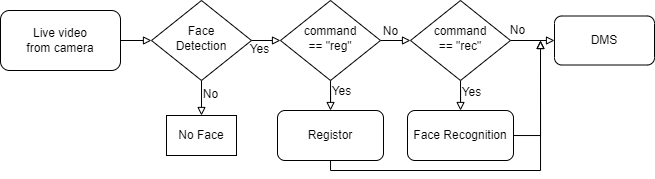

The diagram above was exported from draw.io. Its source (the exported page's mxGraphModel, read from the mxfile embedded in the PNG):
<mxGraphModel dx="981" dy="526" grid="1" gridSize="10" guides="1" tooltips="1" connect="1" arrows="1" fold="1" page="1" pageScale="1" pageWidth="827" pageHeight="1169" math="0" shadow="0">
  <root>
    <mxCell id="0" />
    <mxCell id="1" parent="0" />
    <mxCell id="uzC_Tw98z6l794Wt9ep--23" value="" style="edgeStyle=orthogonalEdgeStyle;rounded=0;orthogonalLoop=1;jettySize=auto;html=1;fontSize=10;endArrow=block;endFill=0;" parent="1" source="kue6S6bUI7mg3tRcj04D-1" target="YJevvNE33IYg8S1mF3YE-1" edge="1">
      <mxGeometry relative="1" as="geometry" />
    </mxCell>
    <mxCell id="kue6S6bUI7mg3tRcj04D-1" value="Live video &lt;br&gt;from camera" style="rounded=1;whiteSpace=wrap;html=1;fontSize=10;" parent="1" vertex="1">
      <mxGeometry x="70" y="270" width="120" height="60" as="geometry" />
    </mxCell>
    <mxCell id="uzC_Tw98z6l794Wt9ep--24" value="" style="edgeStyle=orthogonalEdgeStyle;rounded=0;orthogonalLoop=1;jettySize=auto;html=1;fontSize=10;endArrow=block;endFill=0;" parent="1" source="YJevvNE33IYg8S1mF3YE-1" target="uzC_Tw98z6l794Wt9ep--3" edge="1">
      <mxGeometry relative="1" as="geometry" />
    </mxCell>
    <mxCell id="uzC_Tw98z6l794Wt9ep--41" value="Yes" style="edgeLabel;html=1;align=center;verticalAlign=middle;resizable=0;points=[];fontSize=10;" parent="uzC_Tw98z6l794Wt9ep--24" vertex="1" connectable="0">
      <mxGeometry x="0.7908" y="-2" relative="1" as="geometry">
        <mxPoint x="-16" y="7" as="offset" />
      </mxGeometry>
    </mxCell>
    <mxCell id="uzC_Tw98z6l794Wt9ep--40" value="" style="edgeStyle=orthogonalEdgeStyle;rounded=0;orthogonalLoop=1;jettySize=auto;html=1;fontSize=10;endArrow=block;endFill=0;" parent="1" source="YJevvNE33IYg8S1mF3YE-1" target="uzC_Tw98z6l794Wt9ep--34" edge="1">
      <mxGeometry relative="1" as="geometry" />
    </mxCell>
    <mxCell id="uzC_Tw98z6l794Wt9ep--42" value="No" style="edgeLabel;html=1;align=center;verticalAlign=middle;resizable=0;points=[];fontSize=10;" parent="uzC_Tw98z6l794Wt9ep--40" vertex="1" connectable="0">
      <mxGeometry x="0.7926" y="-1" relative="1" as="geometry">
        <mxPoint x="10" y="-16" as="offset" />
      </mxGeometry>
    </mxCell>
    <mxCell id="YJevvNE33IYg8S1mF3YE-1" value="Face&lt;br&gt;Detection" style="rhombus;whiteSpace=wrap;html=1;shadow=0;fontFamily=Helvetica;fontSize=12;align=center;strokeWidth=1;spacing=6;spacingTop=-4;" parent="1" vertex="1">
      <mxGeometry x="221" y="260" width="100" height="80" as="geometry" />
    </mxCell>
    <mxCell id="uzC_Tw98z6l794Wt9ep--25" value="" style="edgeStyle=orthogonalEdgeStyle;rounded=0;orthogonalLoop=1;jettySize=auto;html=1;fontSize=10;endArrow=block;endFill=0;" parent="1" source="uzC_Tw98z6l794Wt9ep--3" target="uzC_Tw98z6l794Wt9ep--4" edge="1">
      <mxGeometry relative="1" as="geometry" />
    </mxCell>
    <mxCell id="uzC_Tw98z6l794Wt9ep--43" value="No" style="edgeLabel;html=1;align=center;verticalAlign=middle;resizable=0;points=[];fontSize=10;" parent="uzC_Tw98z6l794Wt9ep--25" vertex="1" connectable="0">
      <mxGeometry x="0.768" y="-3" relative="1" as="geometry">
        <mxPoint x="-14" y="-12" as="offset" />
      </mxGeometry>
    </mxCell>
    <mxCell id="uzC_Tw98z6l794Wt9ep--29" value="" style="edgeStyle=orthogonalEdgeStyle;rounded=0;orthogonalLoop=1;jettySize=auto;html=1;fontSize=10;endArrow=block;endFill=0;" parent="1" source="uzC_Tw98z6l794Wt9ep--3" target="uzC_Tw98z6l794Wt9ep--14" edge="1">
      <mxGeometry relative="1" as="geometry" />
    </mxCell>
    <mxCell id="uzC_Tw98z6l794Wt9ep--38" value="Yes" style="edgeLabel;html=1;align=center;verticalAlign=middle;resizable=0;points=[];fontSize=10;" parent="uzC_Tw98z6l794Wt9ep--29" vertex="1" connectable="0">
      <mxGeometry x="0.8311" y="1" relative="1" as="geometry">
        <mxPoint x="10" y="-15" as="offset" />
      </mxGeometry>
    </mxCell>
    <mxCell id="uzC_Tw98z6l794Wt9ep--3" value="command &lt;br&gt;== &quot;reg&quot;" style="rhombus;whiteSpace=wrap;html=1;shadow=0;fontFamily=Helvetica;fontSize=12;align=center;strokeWidth=1;spacing=6;spacingTop=-4;" parent="1" vertex="1">
      <mxGeometry x="350" y="260" width="100" height="80" as="geometry" />
    </mxCell>
    <mxCell id="uzC_Tw98z6l794Wt9ep--26" value="" style="edgeStyle=orthogonalEdgeStyle;rounded=0;orthogonalLoop=1;jettySize=auto;html=1;fontSize=10;endArrow=block;endFill=0;" parent="1" source="uzC_Tw98z6l794Wt9ep--4" edge="1">
      <mxGeometry relative="1" as="geometry">
        <mxPoint x="624" y="300" as="targetPoint" />
      </mxGeometry>
    </mxCell>
    <mxCell id="uzC_Tw98z6l794Wt9ep--44" value="No" style="edgeLabel;html=1;align=center;verticalAlign=middle;resizable=0;points=[];fontSize=10;" parent="uzC_Tw98z6l794Wt9ep--26" vertex="1" connectable="0">
      <mxGeometry x="-0.235" y="-1" relative="1" as="geometry">
        <mxPoint x="-10" y="-11" as="offset" />
      </mxGeometry>
    </mxCell>
    <mxCell id="uzC_Tw98z6l794Wt9ep--28" value="" style="edgeStyle=orthogonalEdgeStyle;rounded=0;orthogonalLoop=1;jettySize=auto;html=1;fontSize=10;endArrow=block;endFill=0;" parent="1" source="uzC_Tw98z6l794Wt9ep--4" target="uzC_Tw98z6l794Wt9ep--13" edge="1">
      <mxGeometry relative="1" as="geometry" />
    </mxCell>
    <mxCell id="uzC_Tw98z6l794Wt9ep--39" value="Yes" style="edgeLabel;html=1;align=center;verticalAlign=middle;resizable=0;points=[];fontSize=10;" parent="uzC_Tw98z6l794Wt9ep--28" vertex="1" connectable="0">
      <mxGeometry x="0.7867" y="-2" relative="1" as="geometry">
        <mxPoint x="13" y="-13" as="offset" />
      </mxGeometry>
    </mxCell>
    <mxCell id="uzC_Tw98z6l794Wt9ep--4" value="command &lt;br&gt;== &quot;rec&quot;" style="rhombus;whiteSpace=wrap;html=1;shadow=0;fontFamily=Helvetica;fontSize=12;align=center;strokeWidth=1;spacing=6;spacingTop=-4;" parent="1" vertex="1">
      <mxGeometry x="480" y="260" width="100" height="80" as="geometry" />
    </mxCell>
    <mxCell id="uzC_Tw98z6l794Wt9ep--5" value="DMS" style="rounded=1;whiteSpace=wrap;html=1;fontSize=10;" parent="1" vertex="1">
      <mxGeometry x="624" y="275.5" width="100" height="49" as="geometry" />
    </mxCell>
    <mxCell id="uzC_Tw98z6l794Wt9ep--50" style="edgeStyle=orthogonalEdgeStyle;rounded=0;orthogonalLoop=1;jettySize=auto;html=1;fontSize=10;endArrow=block;endFill=0;" parent="1" source="uzC_Tw98z6l794Wt9ep--13" edge="1">
      <mxGeometry relative="1" as="geometry">
        <mxPoint x="610" y="300" as="targetPoint" />
      </mxGeometry>
    </mxCell>
    <mxCell id="uzC_Tw98z6l794Wt9ep--13" value="Face Recognition" style="rounded=1;whiteSpace=wrap;html=1;fontSize=10;" parent="1" vertex="1">
      <mxGeometry x="477" y="370" width="106" height="50" as="geometry" />
    </mxCell>
    <mxCell id="uzC_Tw98z6l794Wt9ep--51" style="edgeStyle=orthogonalEdgeStyle;rounded=0;orthogonalLoop=1;jettySize=auto;html=1;fontSize=10;endArrow=block;endFill=0;" parent="1" source="uzC_Tw98z6l794Wt9ep--14" edge="1">
      <mxGeometry relative="1" as="geometry">
        <mxPoint x="610" y="300" as="targetPoint" />
        <Array as="points">
          <mxPoint x="400" y="430" />
          <mxPoint x="610" y="430" />
        </Array>
      </mxGeometry>
    </mxCell>
    <mxCell id="uzC_Tw98z6l794Wt9ep--14" value="Registor" style="rounded=1;whiteSpace=wrap;html=1;fontSize=10;" parent="1" vertex="1">
      <mxGeometry x="347" y="370" width="106" height="50" as="geometry" />
    </mxCell>
    <mxCell id="uzC_Tw98z6l794Wt9ep--34" value="No Face" style="rounded=0;whiteSpace=wrap;html=1;fontSize=10;" parent="1" vertex="1">
      <mxGeometry x="236" y="375" width="70" height="40" as="geometry" />
    </mxCell>
  </root>
</mxGraphModel>